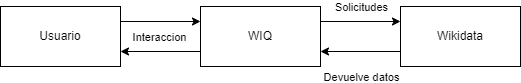

The diagram above was exported from draw.io. Its source (the exported page's mxGraphModel, read from the mxfile embedded in the PNG):
<mxGraphModel dx="1009" dy="573" grid="1" gridSize="10" guides="1" tooltips="1" connect="1" arrows="1" fold="1" page="1" pageScale="1" pageWidth="827" pageHeight="1169" math="0" shadow="0">
  <root>
    <mxCell id="0" />
    <mxCell id="1" parent="0" />
    <mxCell id="OYELMOBgZcyV7AjDwxDq-6" style="edgeStyle=orthogonalEdgeStyle;rounded=0;orthogonalLoop=1;jettySize=auto;html=1;exitX=1;exitY=0.25;exitDx=0;exitDy=0;entryX=0;entryY=0.25;entryDx=0;entryDy=0;" edge="1" parent="1" source="OYELMOBgZcyV7AjDwxDq-1" target="OYELMOBgZcyV7AjDwxDq-2">
      <mxGeometry relative="1" as="geometry" />
    </mxCell>
    <mxCell id="OYELMOBgZcyV7AjDwxDq-11" value="Solicitudes" style="edgeLabel;html=1;align=center;verticalAlign=middle;resizable=0;points=[];" vertex="1" connectable="0" parent="OYELMOBgZcyV7AjDwxDq-6">
      <mxGeometry x="-0.4" y="3" relative="1" as="geometry">
        <mxPoint x="16" y="-12" as="offset" />
      </mxGeometry>
    </mxCell>
    <mxCell id="OYELMOBgZcyV7AjDwxDq-13" style="edgeStyle=orthogonalEdgeStyle;rounded=0;orthogonalLoop=1;jettySize=auto;html=1;exitX=0;exitY=0.75;exitDx=0;exitDy=0;entryX=1;entryY=0.75;entryDx=0;entryDy=0;" edge="1" parent="1" source="OYELMOBgZcyV7AjDwxDq-1" target="OYELMOBgZcyV7AjDwxDq-3">
      <mxGeometry relative="1" as="geometry" />
    </mxCell>
    <mxCell id="OYELMOBgZcyV7AjDwxDq-1" value="WIQ" style="rounded=0;whiteSpace=wrap;html=1;" vertex="1" parent="1">
      <mxGeometry x="360" y="260" width="120" height="60" as="geometry" />
    </mxCell>
    <mxCell id="OYELMOBgZcyV7AjDwxDq-7" style="edgeStyle=orthogonalEdgeStyle;rounded=0;orthogonalLoop=1;jettySize=auto;html=1;exitX=0;exitY=0.75;exitDx=0;exitDy=0;entryX=1;entryY=0.75;entryDx=0;entryDy=0;" edge="1" parent="1" source="OYELMOBgZcyV7AjDwxDq-2" target="OYELMOBgZcyV7AjDwxDq-1">
      <mxGeometry relative="1" as="geometry" />
    </mxCell>
    <mxCell id="OYELMOBgZcyV7AjDwxDq-12" value="Devuelve datos" style="edgeLabel;html=1;align=center;verticalAlign=middle;resizable=0;points=[];" vertex="1" connectable="0" parent="OYELMOBgZcyV7AjDwxDq-7">
      <mxGeometry x="-0.325" y="-3" relative="1" as="geometry">
        <mxPoint x="-13" y="28" as="offset" />
      </mxGeometry>
    </mxCell>
    <mxCell id="OYELMOBgZcyV7AjDwxDq-2" value="Wikidata" style="rounded=0;whiteSpace=wrap;html=1;" vertex="1" parent="1">
      <mxGeometry x="560" y="260" width="120" height="60" as="geometry" />
    </mxCell>
    <mxCell id="OYELMOBgZcyV7AjDwxDq-5" style="rounded=0;orthogonalLoop=1;jettySize=auto;html=1;exitX=1;exitY=0.25;exitDx=0;exitDy=0;entryX=0;entryY=0.25;entryDx=0;entryDy=0;startArrow=none;startFill=0;" edge="1" parent="1" source="OYELMOBgZcyV7AjDwxDq-3" target="OYELMOBgZcyV7AjDwxDq-1">
      <mxGeometry relative="1" as="geometry" />
    </mxCell>
    <mxCell id="OYELMOBgZcyV7AjDwxDq-9" value="Interaccion" style="edgeLabel;html=1;align=center;verticalAlign=middle;resizable=0;points=[];" vertex="1" connectable="0" parent="OYELMOBgZcyV7AjDwxDq-5">
      <mxGeometry x="-0.05" y="1" relative="1" as="geometry">
        <mxPoint y="16" as="offset" />
      </mxGeometry>
    </mxCell>
    <mxCell id="OYELMOBgZcyV7AjDwxDq-3" value="Usuario" style="rounded=0;whiteSpace=wrap;html=1;" vertex="1" parent="1">
      <mxGeometry x="160" y="260" width="120" height="60" as="geometry" />
    </mxCell>
  </root>
</mxGraphModel>